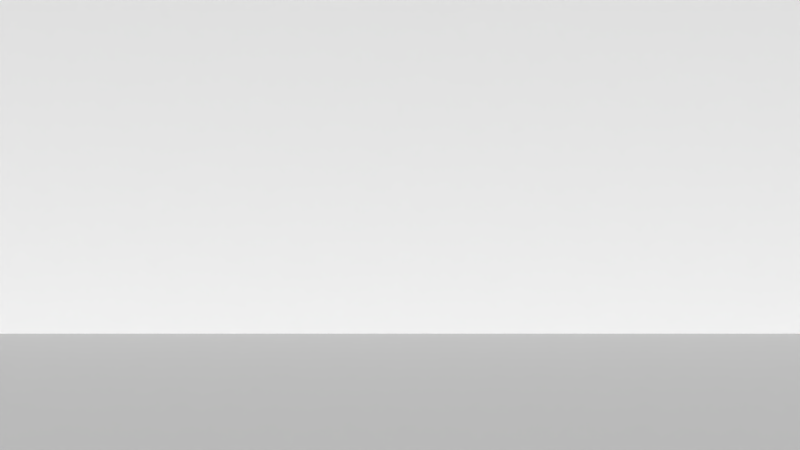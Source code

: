 # Source: stage.blend  (saved by Blender 2.70.0; exported with 4.5.12 LTS)
import bpy
from mathutils import Matrix  # noqa: F401  (used for matrix-valued properties, if any)

bpy.ops.wm.read_factory_settings(use_empty=True)
scene = bpy.context.scene
scene.name = 'Scene'

# ---- collections
col_collection_1 = bpy.data.collections.new('Collection 1'); scene.collection.children.link(col_collection_1)

# ---- materials (node trees are filled in below, after node groups)
mat_material_001 = bpy.data.materials.new('Material.001')
mat_material_001.alpha_threshold = 0.0
mat_material_001.use_transparent_shadow = False
mat_material_001.diffuse_color = (0.5271, 0.5271, 0.5271, 1.0)
mat_material_001.roughness = 0.5
mat_material_001.line_color = (0.0, 0.0, 0.0, 1.0)
mat_material_013 = bpy.data.materials.new('Material.013')
mat_material_013.alpha_threshold = 0.0
mat_material_013.use_transparent_shadow = False
mat_material_013.diffuse_color = (1.0, 1.0, 1.0, 1.0)
mat_material_013.roughness = 0.5
mat_material_013.line_color = (0.0, 0.0, 0.0, 1.0)

# ---- material node trees

# ---- world
world_world = bpy.data.worlds.new('World'); scene.world = world_world
world_world.color = (0.05088, 0.05088, 0.05088)
world_world.use_sun_shadow = False
world_world.sun_shadow_jitter_overblur = 0.0
world_world.cycles.sampling_method = 'MANUAL'
world_world.cycles.sample_map_resolution = 256

# ---- cameras
cam_camera_001 = bpy.data.cameras.new('Camera.001')
cam_camera_001.clip_end = 100.0
cam_camera_001.lens = 35.0
cam_camera_001.sensor_width = 32.0
cam_camera_001.sensor_height = 18.0
cam_camera_001.ortho_scale = 7.314
cam_camera_001.dof.focus_distance = 0.0
cam_camera_001.dof.aperture_fstop = 128.0

# ---- meshes
me_plane_000 = bpy.data.meshes.new('Plane.000')
me_plane_000.from_pydata([(-1.0, -1.0, 0.0), (1.0, -1.0, 0.0), (-1.0, 0.8554, 11.02), (1.0, 0.8554, 11.02), (-1.0, -0.3747, 0.0), (1.0, -0.3747, 0.0), (1.0, -0.1093, 0.5602), (-1.0, -0.1093, 0.5602), (1.0, 0.1114, 1.287), (-1.0, 0.1114, 1.287), (1.0, 0.3169, 2.281), (-1.0, 0.3169, 2.281), (1.0, 0.4979, 3.616), (-1.0, 0.4979, 3.616), (1.0, 0.6627, 5.486), (-1.0, 0.6627, 5.486)], [], [(15, 14, 3, 2), (0, 1, 5, 4), (4, 5, 6, 7), (7, 6, 8, 9), (9, 8, 10, 11), (11, 10, 12, 13), (13, 12, 14, 15)])
_uv = me_plane_000.uv_layers.new(name='UVMap')
_uv.uv.foreach_set('vector', [9.998e-05, 0.9843, 0.9999, 0.9843, 0.9999, 0.9999, 9.998e-05, 0.9999, 0.0001001, 9.998e-05, 0.9999, 0.0001, 0.9999, 0.5, 0.0001, 0.5, 0.0001, 0.5, 0.9999, 0.5, 0.9999, 0.75, 0.0001, 0.75, 0.0001, 0.75, 0.9999, 0.75, 0.9999, 0.8749, 9.999e-05, 0.8749, 9.999e-05, 0.8749, 0.9999, 0.8749, 0.9999, 0.9374, 9.999e-05, 0.9374, 9.999e-05, 0.9374, 0.9999, 0.9374, 0.9999, 0.9687, 9.998e-05, 0.9687, 9.998e-05, 0.9687, 0.9999, 0.9687, 0.9999, 0.9843, 9.998e-05, 0.9843])
me_plane_000.materials.append(mat_material_001)
me_plane_000.use_remesh_preserve_volume = False
me_plane_000.use_remesh_preserve_attributes = False
me_plane_000.use_mirror_vertex_groups = False
me_plane_000.update()
me_plane_001 = bpy.data.meshes.new('Plane.001')
me_plane_001.from_pydata([(-1.0, -1.0, 0.0), (1.0, -1.0, 0.0), (-1.0, 1.0, 0.0), (1.0, 1.0, 0.0)], [], [(0, 1, 3, 2)])
_uv = me_plane_001.uv_layers.new(name='UVMap')
_uv.uv.foreach_set('vector', [0.0001001, 9.998e-05, 0.9999, 0.0001, 0.9999, 0.9999, 9.998e-05, 0.9999])
me_plane_001.materials.append(mat_material_013)
me_plane_001.use_remesh_preserve_volume = False
me_plane_001.use_remesh_preserve_attributes = False
me_plane_001.use_mirror_vertex_groups = False
me_plane_001.update()

# ---- objects
ob_bdfloor = bpy.data.objects.new('BDFloor', me_plane_000)
ob_bdwall = bpy.data.objects.new('BDWall', me_plane_001)
ob_camera = bpy.data.objects.new('Camera', cam_camera_001)

# ---- transforms, parenting, visibility, modifiers, constraints
ob_bdfloor.location = (0.0, 9.43, -0.7547)
ob_bdfloor.scale = (10.0, 10.0, 1.0)
ob_bdfloor.lineart.crease_threshold = 0.0
ob_bdwall.location = (0.0, 1.613, 0.0)
ob_bdwall.rotation_euler = (1.571, 0.0, 0.0)
ob_bdwall.scale = (10.0, 10.0, 1.0)
ob_bdwall.lineart.crease_threshold = 0.0
_m = ob_bdwall.modifiers.new('Boolean', 'BOOLEAN')
_m.operation = 'INTERSECT'
_m.solver = 'FAST'
ob_camera.location = (0.02185, -1.796, -0.3319)
ob_camera.rotation_euler = (1.571, 0.0, 0.0)
ob_camera.lock_rotations_4d = False
ob_camera.empty_display_type = 'ARROWS'
ob_camera.color = (0.0, 0.0, 0.0, 0.0)
ob_camera.display_type = 'WIRE'
ob_camera.lineart.crease_threshold = 0.0

# ---- collection membership
col_collection_1.objects.link(ob_bdfloor)
col_collection_1.objects.link(ob_bdwall)
col_collection_1.objects.link(ob_camera)

# ---- scene / render settings (as saved in the file)
scene.camera = ob_camera
scene.frame_start = 1; scene.frame_end = 250; scene.frame_set(1)
scene.render.engine = 'BLENDER_EEVEE_NEXT'
scene.render.resolution_percentage = 50
scene.render.dither_intensity = 0.0
scene.cycles.use_denoising = False
scene.cycles.samples = 10
scene.cycles.sampling_pattern = 'TABULATED_SOBOL'
scene.cycles.light_sampling_threshold = 0.0
scene.cycles.use_adaptive_sampling = False
scene.cycles.use_light_tree = False
scene.cycles.blur_glossy = 0.0
scene.cycles.volume_bounces = 1
scene.cycles.pixel_filter_type = 'GAUSSIAN'
scene.cycles.sample_clamp_indirect = 0.0
scene.view_settings.view_transform = 'Standard'
bpy.context.view_layer.update()

# ---- added for rendering (the .blend has no usable light): sun
light_auto_sun = bpy.data.lights.new('AutoSun', 'SUN')
light_auto_sun.energy = 3.0
light_auto_sun.angle = 0.0523599
ob_auto_sun = bpy.data.objects.new('AutoSun', light_auto_sun)
scene.collection.objects.link(ob_auto_sun)
ob_auto_sun.rotation_euler = (0.872665, 0.174533, 0.523599)
bpy.context.view_layer.update()
